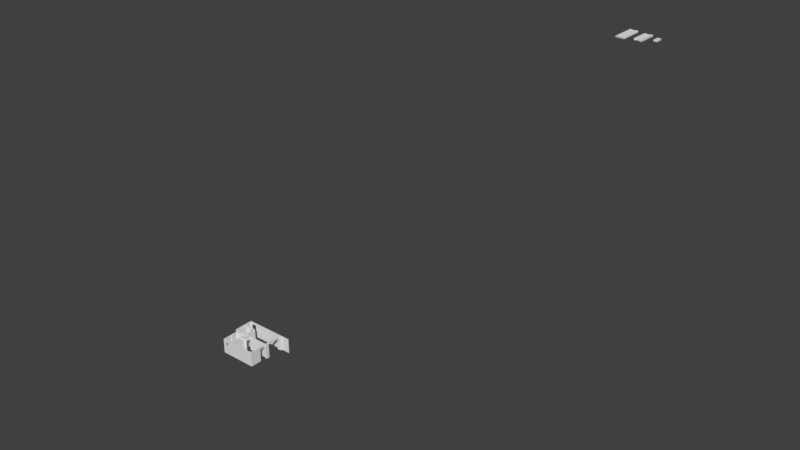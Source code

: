 # Source: mueble.blend  (saved by Blender 2.78.0; exported with 4.5.12 LTS)
import bpy
from mathutils import Matrix  # noqa: F401  (used for matrix-valued properties, if any)

bpy.ops.wm.read_factory_settings(use_empty=True)
scene = bpy.context.scene
scene.name = 'Scene'

# ---- collections
col_collection_1 = bpy.data.collections.new('Collection 1'); scene.collection.children.link(col_collection_1)

# ---- world
world_world = bpy.data.worlds.new('World'); scene.world = world_world
world_world.color = (0.05088, 0.05088, 0.05088)
world_world.use_sun_shadow = False
world_world.sun_shadow_jitter_overblur = 0.0
world_world.cycles.sampling_method = 'MANUAL'

# ---- meshes
me_sd_piso_gateras_002 = bpy.data.meshes.new('SD-PISO.GATERAS.002')
me_sd_piso_gateras_002.from_pydata([(-7.123, 2.247, -14.34), (-8.645, 2.247, -14.49), (-8.646, 2.247, -18.3), (-0.8464, 2.247, -18.3), (-0.8354, 2.223, -6.667), (-0.9963, 2.247, -8.164), (-1.44, 2.247, -9.606), (-5.66, 2.247, -13.76), (-2.161, 2.247, -10.93), (-3.13, 2.247, -12.1), (-4.312, 2.247, -13.05), (-16.45, -5.47, -18.3), (-18.7, -5.47, -18.3), (-18.7, 2.199, -18.45), (-16.44, 2.247, -18.43), (-18.89, -28.92, -7.869), (-19.28, -28.92, -9.311), (-19.28, -31.07, -9.311), (-18.89, -31.07, -7.869), (-30.41, -28.92, -11.8), (-30.41, -31.07, -11.8), (-29.38, -31.07, -12.76), (-29.38, -28.92, -12.76), (-33.35, 4.447, 2.209), (-33.35, 4.447, -11.56), (-33.35, 8.18, -11.56), (-33.35, 8.18, 2.209), (-39.14, 11.47, 2.209), (-46.62, 11.47, 2.209), (-46.62, 11.47, 27.47), (-39.14, 11.47, 27.47), (-45.62, 2.198, 2.209), (-39.16, 2.199, 2.209), (-39.16, 2.199, 27.47), (-45.62, 2.198, 27.47), (-16.29, 2.247, -8.164), (-16.45, 2.2, -6.654), (-10.17, 2.247, -14.34), (-15.85, 2.247, -9.606), (-15.13, 2.247, -10.93), (-11.63, 2.247, -13.76), (-12.98, 2.247, -13.05), (-14.16, 2.247, -12.1), (-10.17, 4.394, -14.34), (-8.645, 4.394, -14.49), (-8.646, 4.394, -18.43), (-16.45, 4.444, -18.45), (-16.45, 4.425, -10.56), (-16.45, 4.444, -6.662), (-16.29, 4.394, -8.164), (-15.85, 4.394, -9.606), (-11.63, 4.394, -13.76), (-15.13, 4.394, -10.93), (-14.16, 4.394, -12.1), (-12.98, 4.394, -13.05), (64.1, 59.02, 2.209), (64.1, 61.26, 2.209), (64.1, 61.26, 27.47), (64.1, 59.02, 27.47), (61.86, 56.39, -11.56), (61.86, 34.05, -11.56), (61.86, 34.05, 2.209), (61.86, 56.39, 2.209), (-46.62, 11.47, -11.56), (-46.62, 24.41, -11.56), (-46.62, 24.41, 2.209), (-45.62, -28.83, 27.47), (-45.62, -28.83, 2.209), (-4.312, 4.394, -13.05), (-5.66, 4.394, -13.76), (56.23, -54.22, 10.67), (-37.59, -54.22, 10.67), (-37.59, -54.22, 24.67), (56.23, -54.22, 24.67), (61.86, 2.185, -11.6), (61.86, -3.593, -11.6), (61.86, -3.593, -6.675), (61.86, 2.185, -6.675), (61.86, 61.26, 2.209), (61.86, 61.26, 27.47), (61.86, 4.437, -6.675), (61.86, 4.438, -11.56), (1.759, 4.409, -10.23), (-31.26, -28.92, -10.64), (-31.26, -31.07, -10.64), (56.23, -56.47, 24.67), (61.86, -56.47, 24.67), (61.86, -56.47, 25.68), (56.23, -56.47, 25.68), (64.1, -48.58, -11.58), (61.86, -48.58, -11.58), (61.86, -48.58, 10.67), (64.1, -48.58, 10.67), (-48.87, 8.18, 2.209), (-48.87, 4.447, 2.209), (-48.87, 4.447, 27.47), (-48.87, 8.18, 27.47), (64.1, 34.05, -11.56), (64.1, 56.39, -11.56), (64.1, 56.39, 2.209), (64.1, 34.05, 2.209), (-25.26, 61.26, 2.209), (-40.25, 61.26, 2.209), (-40.25, 61.26, 27.47), (-25.26, 61.26, 27.47), (-53.79, -56.47, -11.57), (-53.76, -56.47, 2.209), (-57.12, -56.47, 2.209), (-57.12, -56.47, -11.56), (-5.175, 61.26, -11.56), (-16.45, 61.26, -11.56), (-16.45, 61.26, 2.209), (-5.175, 61.26, 2.209), (61.86, 7.114, -11.56), (64.1, 7.114, -11.56), (64.1, 25.55, -11.56), (61.86, 25.55, -11.56), (-16.45, 19.84, -10.56), (-5.083, 19.84, -10.41), (-5.083, 19.84, 2.209), (-16.45, 19.84, 2.209), (-48.87, -28.83, 2.209), (-57.12, -28.92, 2.209), (-57.12, -28.92, 27.47), (-48.87, -28.83, 27.47), (-0.8354, 4.41, -6.667), (-0.9963, 4.394, -8.164), (-0.8176, 4.437, 27.47), (-18.7, 4.446, -18.45), (-33.35, 4.447, -18.45), (-18.75, 4.425, -10.56), (-48.87, 59.02, 2.209), (-48.87, 59.02, -11.56), (-48.87, 34.34, -11.56), (-48.87, 34.34, 2.209), (64.1, 7.114, -6.675), (61.86, 7.114, -6.675), (61.86, 7.114, 27.47), (64.1, 7.114, 27.47), (-57.12, 2.198, 2.209), (-57.12, 2.198, 27.47), (-48.87, 2.198, -11.56), (-48.87, 2.198, -18.45), (-48.87, -28.83, -18.3), (-57.12, -31.16, -18.45), (-57.12, -31.16, -11.56), (-57.12, -54.26, -11.56), (-57.12, -54.26, -18.45), (-57.12, -31.16, 27.47), (-48.86, -31.16, 27.47), (-44.07, 34.34, 2.209), (-44.07, 34.34, -11.56), (-46.62, 34.34, -11.56), (-46.62, 34.34, 2.209), (-18.7, 2.199, 2.209), (-18.7, -5.47, 2.209), (-18.7, -5.47, 27.47), (-18.7, 2.199, 27.47), (1.759, 22.22, 27.47), (1.759, 22.22, 2.209), (-0.7899, 22.22, 2.209), (-0.7899, 22.22, 27.47), (56.23, -48.58, 25.68), (56.23, -54.22, 25.68), (56.23, -54.22, 27.47), (56.23, -48.58, 27.47), (-59.37, -56.47, 2.209), (-57.12, -56.47, 27.47), (-59.37, -56.47, 27.47), (56.23, -56.47, 10.67), (62.98, -56.47, 10.67), (68.75, -3.593, -11.6), (68.75, 2.185, -11.6), (68.75, 2.185, -6.675), (68.75, -3.593, -6.675), (94.57, -54.22, 27.47), (94.57, -56.47, 27.47), (95.58, -56.47, 27.47), (95.58, -54.22, 27.47), (68.75, 7.114, 27.47), (68.75, 7.114, -6.675), (-53.79, -54.25, -18.45), (-53.76, -54.26, -11.56), (-16.45, 22.22, -18.45), (-16.45, 59.02, -18.45), (-16.45, 59.02, -11.56), (-16.45, 22.22, -11.56), (64.1, -3.593, -11.6), (64.1, -3.593, -6.675), (68.41, -54.22, -18.45), (68.41, -48.57, -18.45), (68.41, -48.57, -11.58), (68.41, -54.22, -11.58), (68.75, -3.593, -18.3), (68.75, 2.185, -18.45), (-53.76, -54.26, 27.47), (-53.76, -54.26, 2.209), (-57.12, -54.26, 2.209), (-57.12, -54.26, 27.47), (-44.07, 24.41, -18.3), (-44.07, 24.41, -11.56), (-46.62, 24.41, -18.45), (-48.87, 2.198, 27.47), (-25.26, 59.02, -11.56), (-40.25, 59.02, -11.56), (-46.62, 59.02, -18.45), (-18.7, 59.02, -18.45), (64.1, -56.47, 25.68), (64.1, -56.47, 27.47), (61.86, -56.47, 27.47), (-48.87, 4.447, -18.45), (-57.12, 4.448, -18.45), (-57.12, 4.448, -11.56), (-48.87, 4.447, -11.56), (64.1, 61.26, -18.45), (61.86, 61.26, -18.45), (61.86, 61.26, -11.56), (64.1, 61.26, -11.56), (-53.76, -56.47, 27.47), (-57.12, 4.448, 2.209), (-57.12, 4.448, 27.47), (-33.35, 8.18, -18.45), (-45.63, -31.16, 2.209), (-32.38, -31.16, 2.209), (-32.38, -31.16, 27.47), (-45.63, -31.16, 27.47), (-18.7, -28.92, 2.209), (-18.7, -28.92, 27.47), (1.759, 22.22, -10.23), (-0.7899, 22.22, -10.23), (-48.87, 24.41, -11.56), (-48.87, 24.41, -18.45), (-48.87, 11.47, -18.45), (-48.87, 11.47, -11.56), (-25.26, 59.02, 2.209), (-25.26, 61.26, -11.56), (-48.87, 24.41, 2.209), (-48.87, 11.47, 2.209), (-48.87, 11.47, 27.47), (-48.87, 24.41, 27.47), (-46.62, 59.02, -11.56), (-44.07, 34.34, 27.47), (-46.62, 34.34, 27.47), (-46.62, 24.41, 27.47), (-44.07, 24.41, 27.47), (56.23, -48.58, 10.67), (56.23, -48.58, 24.67), (61.86, -48.58, 24.67), (56.05, 61.26, -11.56), (56.05, 61.26, 2.209), (-40.25, 61.26, -11.56), (-46.62, 61.26, -11.56), (-46.62, 61.26, 2.209), (64.1, -48.58, 25.68), (61.86, -48.58, 25.68), (61.86, -48.58, 27.47), (64.1, -48.58, 27.47), (-59.37, 4.448, -18.45), (-59.37, 4.448, -11.56), (-46.62, 59.02, 2.209), (-40.25, 59.02, 2.209), (-44.07, 24.41, 2.209), (-48.87, 8.18, -18.45), (-48.87, 8.18, -11.56), (61.86, 4.437, -18.45), (1.759, 4.396, -18.43), (-0.8464, 4.394, -18.43), (56.05, 56.39, -11.56), (56.05, 56.39, 2.209), (-59.37, 2.198, -18.45), (-59.37, 2.198, -11.56), (64.1, 25.55, -18.45), (64.1, 32.59, -18.45), (64.1, 32.59, -11.56), (-22.97, -28.92, -13.47), (-24.25, -28.92, -13.91), (-24.25, -31.07, -13.91), (-22.97, -31.07, -13.47), (1.759, 19.84, 2.209), (1.759, 19.84, 27.47), (-0.7899, 19.84, 27.47), (-0.7899, 19.84, 2.209), (64.1, -56.47, -18.3), (68.41, -56.47, -18.3), (68.41, -56.47, -11.58), (64.1, -56.47, -11.58), (-16.45, 2.2, 2.209), (-16.45, 4.444, 2.209), (-16.45, 4.444, 27.47), (-16.45, 2.2, 27.47), (61.86, 34.05, 27.47), (61.86, 56.39, 27.47), (68.75, -3.593, 27.47), (64.1, -3.593, 27.47), (-18.7, -31.16, 2.209), (-18.7, -31.16, -18.3), (-16.45, -31.16, -18.3), (-16.45, -31.16, 2.209), (68.75, 7.114, -18.45), (68.75, 7.114, -11.56), (68.75, 4.438, -11.56), (68.75, 4.437, -18.45), (61.86, -56.47, -18.3), (61.86, -56.47, -11.58), (-59.37, -28.92, -11.56), (-59.37, -31.16, -11.56), (-59.37, -31.16, 2.209), (-59.37, -28.92, 2.209), (64.1, 32.59, 2.209), (64.1, 25.55, 2.209), (61.86, 25.55, 2.209), (64.1, 34.05, -18.45), (64.1, 56.39, -18.45), (-5.175, 22.22, 2.209), (-16.45, 22.22, 2.209), (-16.45, 22.22, 27.47), (-5.175, 22.22, 27.47), (-46.62, 61.26, 27.47), (-59.37, -56.47, -11.56), (61.86, 32.59, 2.209), (61.86, 25.55, 27.47), (61.86, 32.59, 27.47), (-31.89, -28.92, -9.311), (-31.89, -31.07, -9.311), (-18.7, 4.446, -6.662), (-18.7, 4.446, 2.209), (-4.442, 22.22, 27.47), (-4.442, 19.84, 27.47), (68.41, -56.47, 25.68), (68.41, -56.47, 27.47), (-37.59, -56.47, 10.67), (-37.59, -56.47, 24.67), (-59.37, -54.26, 27.47), (-59.37, -31.16, 27.47), (-45.62, 2.198, -11.56), (-39.16, 2.199, -11.56), (-39.16, 2.199, -6.662), (-45.62, 2.198, -6.662), (64.1, -48.58, -18.45), (-46.62, 59.02, 27.47), (94.55, -56.47, 25.38), (95.56, -56.47, 25.37), (-5.083, 19.84, -18.3), (-4.442, 19.84, -18.3), (-4.442, 19.84, -10.41), (-33.48, 2.199, 2.209), (-33.48, 2.199, 27.47), (-4.448, 59.02, -11.56), (56.05, 59.02, -11.56), (56.05, 59.02, 2.209), (-4.448, 59.02, 2.209), (-33.35, 4.447, -6.662), (-37.59, -56.47, -11.58), (56.23, -56.47, -11.58), (-37.59, -54.22, -11.58), (-59.37, 2.198, 2.209), (-59.37, 4.448, 2.209), (64.1, 59.02, -18.45), (64.1, 59.02, -11.56), (56.05, 61.26, -18.45), (-4.448, 61.26, -18.45), (-4.448, 61.26, -11.56), (-48.87, 61.26, -18.45), (-48.87, 59.02, -18.45), (-48.87, 61.26, -11.56), (-4.442, 19.84, 2.209), (-5.083, 19.84, 27.47), (-16.45, 61.26, 27.47), (-5.175, 61.26, 27.47), (-59.37, -28.92, -18.45), (-5.175, 59.02, 2.209), (-16.45, 59.02, 2.209), (-5.175, 59.02, -11.56), (-39.14, 8.18, -18.45), (-39.14, 8.18, -11.56), (-46.62, 11.47, -18.45), (64.1, 7.114, -18.45), (-32.38, -28.92, 27.47), (61.86, 32.59, -18.45), (61.86, 25.55, -18.45), (61.86, 32.59, -11.56), (-18.76, -28.91, -10.84), (-18.75, -28.9, -6.371), (-39.14, 8.18, 27.47), (-18.7, 2.199, -11.56), (-46.62, 61.26, -18.45), (-19.91, -28.92, -10.64), (-20.76, -28.92, -11.8), (-20.76, -31.07, -11.8), (-19.91, -31.07, -10.64), (-48.87, 2.198, 2.209), (-18.7, 2.199, -6.662), (-18.7, -28.92, -18.58), (-48.87, 34.34, 27.47), (-37.59, -56.47, 25.68), (-37.59, -54.22, 25.68), (-59.37, -54.26, 2.209), (-48.87, 59.02, 27.47), (-33.48, 2.199, -11.56), (-33.48, 2.199, -6.662), (-59.37, 4.448, 27.47), (-5.175, 61.26, -18.45), (-59.37, -28.92, 27.47), (-59.37, 2.198, 27.47), (-16.45, 19.84, 27.47), (-32.28, -28.92, -7.869), (-32.28, -31.07, -7.869), (-39.16, 2.199, -18.3), (-33.48, 2.199, -18.3), (-57.12, -31.16, 2.209), (64.1, 25.55, 27.47), (-16.45, -5.47, 2.209), (-16.45, -5.47, 27.47), (-16.45, -31.16, 27.47), (-18.7, -31.16, 27.47), (-16.45, 59.02, 27.47), (-5.175, 59.02, 27.47), (-3.13, 4.394, -12.1), (-25.58, -28.92, -14.05), (-25.58, -31.07, -14.05), (68.75, 4.437, -6.675), (68.75, 4.437, 27.47), (68.75, 2.185, 27.47), (-40.25, 61.26, -18.45), (-4.442, 22.22, 2.209), (-4.448, 59.02, 27.47), (61.86, 7.114, -18.45), (64.1, 34.55, 27.47), (64.1, 33.12, 27.47), (-37.59, -54.22, -18.45), (-44.07, 34.34, -18.45), (-46.62, 34.34, -18.45), (61.86, 4.437, 27.47), (-33.35, 8.18, 27.47), (-33.35, 4.447, 27.47), (68.41, -48.57, 25.68), (68.41, -48.57, 27.47), (68.41, -54.22, 27.47), (68.41, -54.22, 25.68), (-18.7, 19.84, 2.209), (-18.7, 19.84, 27.47), (-39.14, 8.18, 2.209), (-57.12, 2.198, -6.662), (-0.7899, 22.22, -18.45), (-4.442, 22.22, -18.45), (-4.442, 22.22, -11.56), (56.05, 61.26, 27.47), (56.05, 59.02, 27.47), (-25.26, 59.02, 27.47), (-40.25, 59.02, 27.47), (61.86, 2.185, -18.45), (61.86, -3.593, -18.45), (-18.7, 4.446, 27.47), (-18.7, 61.26, -11.56), (-18.7, 61.26, 2.209), (-28.2, -31.07, -13.47), (-28.2, -28.92, -13.47), (56.23, -56.47, 27.47), (68.41, -48.57, 10.67), (64.1, -48.58, 24.67), (68.41, -48.57, 24.67), (-37.59, -54.22, 27.47), (-5.175, 22.22, -11.56), (-48.87, 61.26, 2.209), (-0.8176, 2.185, 27.47), (-18.7, 59.02, 2.209), (-18.7, 22.22, 2.209), (-18.7, 22.22, 27.47), (-18.7, 59.02, 27.47), (-16.45, -28.92, 2.209), (-16.45, -28.92, 27.47), (61.86, 2.185, 27.47), (-37.59, -56.47, 27.47), (-4.448, 59.02, -18.45), (56.05, 59.02, -18.45), (-59.37, -56.47, -18.3), (-59.37, -54.26, -18.45), (-57.12, -56.47, -18.3), (-59.37, -31.16, -18.45), (-59.37, -54.26, -11.56), (94.57, -54.22, -11.58), (68.41, -54.22, 10.67), (94.57, -54.22, 10.59), (56.05, 56.39, -18.3), (1.759, 22.22, -18.45), (1.759, 19.84, -10.23), (1.759, 19.84, -18.45), (94.57, -56.47, -18.3), (95.58, -56.47, -18.3), (95.58, -56.47, -11.58), (94.57, -56.47, -11.58), (68.41, -56.47, 10.67), (-5.175, 59.02, -18.45), (-5.175, 22.22, -18.3), (56.05, 56.39, 27.47), (-18.7, 61.26, -18.45), (-16.45, 61.26, -18.45), (61.86, -48.58, -18.45), (-25.58, -31.07, -18.3), (-18.7, -31.16, -6.366), (-21.79, -31.07, -12.76), (-16.45, -28.92, -18.58), (-39.14, 11.47, -18.45), (-39.14, 11.47, -11.56), (-32.41, -31.11, -6.359), (-32.39, -31.14, -13.99), (-26.92, -31.07, -13.91), (56.23, -48.58, -18.45), (56.23, -54.22, -18.45), (56.23, -54.22, -11.58), (56.23, -48.58, -11.58), (-21.79, -28.92, -12.76), (-7.123, 4.394, -14.34), (94.57, -54.22, 25.37), (-0.7899, 19.84, -18.45), (-48.87, 34.34, -18.45), (94.57, -54.22, -18.45), (-18.7, 59.02, -11.56), (-18.7, 22.22, -18.45), (-18.7, 22.22, -11.56), (61.86, -3.593, 27.47), (61.86, 56.39, -18.45), (61.86, 34.05, -18.45), (-48.86, -31.16, 2.209), (-0.7899, 19.84, -10.23), (-37.59, -56.47, -18.3), (56.23, -56.47, -18.3), (95.58, -54.22, -18.45), (-57.12, 2.198, -18.45), (-57.12, 2.198, -11.56), (-4.448, 61.27, 27.47), (95.58, -54.22, -11.58), (-0.7906, 4.409, -10.23), (-16.45, 19.84, -18.45), (1.759, 2.245, -18.3), (95.57, -54.22, 25.45), (95.58, -54.22, 10.59), (-45.62, 2.198, -18.45), (-45.62, -28.83, -18.3), (68.41, -56.47, 24.67), (64.1, -56.47, 24.67), (-4.448, 61.26, 2.209), (94.59, -56.47, 24.47), (-26.92, -28.92, -13.91), (-48.87, 61.26, 27.47), (94.57, -56.47, 10.59), (95.58, -56.47, 10.59), (-32.38, -31.16, -18.3), (-2.161, 4.392, -10.93), (-25.26, 61.26, -18.45), (-52.28, -31.15, 0.5297), (-52.27, -31.16, -12.04), (-18.75, 19.84, -10.56), (-1.44, 4.394, -9.606), (64.1, -3.593, -18.45), (-53.79, -56.47, -18.3), (64.1, 56.39, 27.47), (-32.41, -28.87, -6.367), (-32.38, -28.92, 1.647), (-18.7, 19.84, -18.45), (-57.12, -28.92, -18.45), (-57.12, -28.92, -11.56), (-18.7, 61.26, 27.47), (-52.27, -28.92, -18.45), (-48.87, 2.198, -6.662), (100.8, 4.595, 27.47)], [(427, 565), (178, 565)], [(0, 1, 2), (3, 4, 5), (3, 5, 6), (0, 2, 3), (7, 0, 3), (3, 6, 8), (3, 8, 9), (10, 7, 3), (3, 9, 10), (11, 12, 13), (13, 14, 11), (15, 16, 17), (17, 18, 15), (19, 20, 21), (21, 22, 19), (23, 24, 25), (25, 26, 23), (27, 28, 29), (29, 30, 27), (31, 32, 33), (33, 34, 31), (35, 36, 14), (14, 2, 1), (14, 1, 37), (38, 35, 14), (39, 38, 14), (14, 37, 40), (14, 40, 41), (42, 39, 14), (41, 42, 14), (43, 44, 45), (46, 47, 48), (48, 49, 46), (46, 49, 50), (43, 45, 46), (51, 43, 46), (46, 50, 52), (46, 52, 53), (54, 51, 46), (46, 53, 54), (55, 56, 57), (57, 58, 55), (59, 60, 61), (61, 62, 59), (63, 64, 65), (65, 28, 63), (66, 67, 31), (31, 34, 66), (68, 69, 7), (7, 10, 68), (54, 41, 40), (40, 51, 54), (70, 71, 72), (72, 73, 70), (74, 75, 76), (76, 77, 74), (56, 78, 79), (79, 57, 56), (80, 81, 82), (83, 84, 20), (20, 19, 83), (85, 86, 87), (87, 88, 85), (89, 90, 91), (91, 92, 89), (93, 94, 95), (95, 96, 93), (97, 98, 99), (99, 100, 97), (101, 102, 103), (103, 104, 101), (105, 106, 107), (107, 108, 105), (109, 110, 111), (111, 112, 109), (113, 114, 115), (115, 116, 113), (117, 118, 119), (119, 120, 117), (121, 122, 123), (123, 124, 121), (125, 126, 5), (5, 4, 125), (82, 125, 127), (128, 129, 24), (24, 130, 128), (131, 132, 133), (133, 134, 131), (135, 136, 137), (137, 138, 135), (122, 139, 140), (140, 123, 122), (121, 141, 142), (142, 143, 121), (144, 145, 146), (146, 147, 144), (148, 149, 124), (124, 123, 148), (150, 151, 152), (152, 153, 150), (154, 155, 156), (156, 157, 154), (158, 159, 160), (160, 161, 158), (162, 163, 164), (164, 165, 162), (166, 107, 167), (167, 168, 166), (169, 170, 86), (86, 85, 169), (171, 172, 173), (173, 174, 171), (175, 176, 177), (177, 178, 175), (179, 180, 135), (135, 138, 179), (48, 36, 35), (35, 49, 48), (181, 147, 146), (146, 182, 181), (183, 184, 185), (185, 186, 183), (75, 187, 188), (188, 76, 75), (189, 190, 191), (191, 192, 189), (193, 194, 172), (172, 171, 193), (195, 196, 197), (197, 198, 195), (199, 200, 64), (64, 201, 199), (34, 202, 124), (124, 66, 34), (203, 204, 205), (205, 206, 203), (87, 207, 208), (208, 209, 87), (210, 211, 212), (212, 213, 210), (214, 215, 216), (216, 217, 214), (106, 218, 167), (167, 107, 106), (94, 219, 220), (220, 95, 94), (129, 221, 25), (25, 24, 129), (222, 223, 224), (224, 225, 222), (155, 226, 227), (227, 156, 155), (159, 228, 229), (229, 160, 159), (230, 231, 232), (232, 233, 230), (234, 101, 235), (235, 203, 234), (236, 237, 238), (238, 239, 236), (240, 205, 204), (241, 242, 243), (243, 244, 241), (91, 245, 246), (246, 247, 91), (246, 73, 163), (163, 162, 246), (216, 248, 249), (249, 78, 216), (250, 251, 252), (252, 102, 250), (253, 254, 255), (255, 256, 253), (211, 257, 258), (258, 212, 211), (259, 240, 204), (204, 260, 259), (244, 261, 150), (150, 241, 244), (232, 262, 263), (263, 233, 232), (264, 265, 82), (82, 81, 264), (45, 266, 3), (3, 2, 45), (237, 93, 96), (96, 238, 237), (13, 128, 46), (46, 14, 13), (267, 59, 62), (62, 268, 267), (51, 40, 37), (37, 43, 51), (257, 269, 270), (270, 258, 257), (271, 272, 273), (273, 115, 271), (245, 70, 73), (73, 246, 245), (274, 275, 276), (276, 277, 274), (233, 263, 93), (93, 237, 233), (278, 279, 280), (280, 281, 278), (282, 283, 284), (284, 285, 282), (286, 287, 288), (288, 289, 286), (62, 61, 290), (290, 291, 62), (174, 292, 293), (293, 188, 174), (294, 295, 296), (296, 297, 294), (298, 299, 300), (300, 301, 298), (302, 282, 285), (285, 303, 302), (304, 305, 306), (306, 307, 304), (273, 97, 100), (100, 308, 273), (116, 115, 309), (309, 310, 116), (311, 312, 98), (98, 97, 311), (313, 314, 315), (315, 316, 313), (217, 216, 78), (78, 56, 217), (102, 252, 317), (317, 103, 102), (318, 108, 107), (107, 166, 318), (319, 310, 320), (320, 321, 319), (322, 323, 84), (84, 83, 322), (48, 324, 325), (325, 287, 48), (161, 326, 327), (327, 280, 161), (207, 328, 329), (329, 208, 207), (49, 35, 38), (38, 50, 49), (330, 169, 85), (85, 331, 330), (213, 212, 219), (219, 94, 213), (332, 198, 148), (148, 333, 332), (334, 335, 336), (336, 337, 334), (190, 338, 89), (89, 191, 190), (153, 259, 339), (339, 242, 153), (340, 341, 177), (177, 176, 340), (342, 343, 344), (344, 118, 342), (238, 29, 243), (243, 239, 238), (345, 154, 157), (157, 346, 345), (347, 348, 349), (349, 350, 347), (324, 351, 23), (23, 325, 324), (352, 353, 169), (169, 330, 352), (105, 352, 354), (354, 182, 105), (258, 270, 355), (355, 356, 258), (312, 357, 358), (358, 98, 312), (359, 360, 361), (361, 248, 359), (362, 363, 132), (132, 364, 362), (119, 365, 327), (327, 366, 119), (278, 159, 158), (158, 279, 278), (112, 111, 367), (367, 368, 112), (269, 369, 304), (304, 270, 269), (370, 371, 185), (185, 372, 370), (221, 373, 374), (374, 25, 221), (201, 375, 232), (232, 231, 201), (263, 213, 94), (94, 93, 263), (299, 298, 376), (376, 114, 299), (353, 303, 170), (170, 169, 353), (225, 224, 377), (377, 66, 225), (357, 214, 217), (217, 358, 357), (378, 379, 116), (116, 380, 378), (12, 381, 382), (33, 383, 29), (29, 34, 33), (12, 384, 13), (385, 362, 364), (364, 251, 385), (386, 387, 388), (388, 389, 386), (121, 124, 202), (202, 390, 121), (155, 391, 384), (384, 12, 155), (12, 392, 381), (242, 393, 239), (239, 243, 242), (262, 210, 213), (213, 263, 262), (72, 331, 394), (394, 395, 72), (241, 150, 153), (153, 242, 241), (332, 333, 306), (306, 396, 332), (339, 397, 393), (393, 242, 339), (335, 398, 399), (399, 336, 335), (219, 356, 400), (400, 220, 219), (360, 401, 109), (109, 361, 360), (355, 307, 402), (402, 403, 355), (404, 120, 119), (119, 366, 404), (405, 406, 323), (323, 322, 405), (407, 408, 398), (398, 335, 407), (198, 197, 409), (409, 148, 198), (310, 309, 410), (410, 320, 310), (261, 244, 243), (243, 65, 261), (354, 352, 330), (330, 71, 354), (411, 286, 289), (289, 412, 411), (294, 297, 413), (413, 414, 294), (415, 416, 368), (368, 367, 415), (417, 68, 10), (10, 9, 417), (331, 85, 88), (88, 394, 331), (275, 418, 419), (419, 276, 275), (173, 420, 421), (421, 422, 173), (423, 385, 251), (251, 250, 423), (326, 424, 350), (350, 425, 326), (43, 37, 1), (1, 44, 43), (116, 379, 426), (426, 113, 116), (427, 290, 321), (321, 428, 427), (152, 240, 259), (259, 153, 152), (429, 181, 182), (182, 354, 429), (151, 430, 431), (431, 152, 151), (80, 82, 127), (127, 432, 80), (23, 26, 433), (433, 434, 23), (435, 436, 437), (437, 438, 435), (168, 332, 396), (396, 166, 168), (439, 120, 404), (404, 440, 439), (26, 441, 383), (383, 433, 26), (442, 139, 122), (229, 443, 444), (444, 445, 229), (446, 447, 291), (291, 79, 446), (236, 230, 233), (233, 237, 236), (448, 104, 103), (103, 449, 448), (450, 451, 75), (75, 74, 450), (151, 200, 199), (199, 430, 151), (325, 23, 434), (434, 452, 325), (139, 390, 202), (202, 140, 139), (453, 235, 101), (101, 454, 453), (22, 21, 455), (455, 456, 22), (23, 351, 24), (61, 319, 321), (321, 290, 61), (88, 87, 209), (209, 457, 88), (272, 311, 97), (97, 273, 272), (458, 92, 459), (459, 460, 458), (32, 345, 346), (346, 33, 32), (163, 395, 461), (461, 164, 163), (204, 203, 235), (235, 250, 204), (462, 186, 314), (314, 313, 462), (212, 258, 356), (356, 219, 212), (364, 132, 131), (131, 463, 364), (155, 154, 391), (286, 411, 36), (125, 4, 464), (464, 127, 125), (316, 416, 370), (370, 313, 316), (465, 466, 467), (467, 468, 465), (469, 411, 412), (412, 470, 469), (110, 453, 454), (454, 111, 110), (52, 39, 42), (42, 53, 52), (130, 24, 351), (351, 324, 130), (114, 113, 136), (136, 135, 114), (432, 127, 464), (464, 471, 432), (164, 461, 472), (472, 457, 164), (473, 474, 348), (348, 347, 473), (475, 476, 147), (147, 477, 475), (305, 478, 476), (476, 479, 305), (480, 192, 481), (481, 482, 480), (474, 483, 267), (267, 348, 474), (484, 228, 485), (485, 486, 484), (196, 182, 146), (146, 197, 196), (25, 374, 441), (441, 26, 25), (487, 488, 489), (489, 490, 487), (247, 246, 162), (162, 254, 247), (285, 284, 491), (491, 170, 285), (180, 179, 421), (421, 420, 180), (372, 492, 493), (493, 462, 372), (134, 133, 230), (230, 236, 134), (170, 303, 285), (268, 62, 291), (291, 494, 268), (218, 106, 196), (196, 195, 218), (305, 479, 396), (396, 306, 305), (206, 495, 496), (496, 184, 206), (451, 497, 90), (90, 75, 451), (276, 419, 498), (295, 499, 18), (295, 18, 17), (276, 498, 295), (277, 276, 295), (295, 17, 389), (295, 389, 388), (500, 277, 295), (295, 388, 500), (296, 501, 469), (469, 297, 296), (395, 394, 472), (472, 461, 395), (373, 502, 503), (503, 374, 373), (374, 503, 27), (27, 441, 374), (270, 304, 307), (307, 355, 270), (53, 42, 41), (41, 54, 53), (191, 89, 92), (92, 458, 191), (365, 281, 280), (280, 327, 365), (406, 504, 505), (505, 419, 506), (505, 506, 455), (323, 406, 505), (84, 323, 505), (505, 455, 21), (20, 84, 505), (21, 20, 505), (479, 476, 475), (475, 318, 479), (16, 386, 389), (389, 17, 16), (98, 358, 55), (55, 99, 98), (507, 508, 509), (509, 510, 507), (511, 274, 277), (277, 500, 511), (503, 63, 28), (28, 27, 503), (0, 7, 69), (69, 512, 0), (259, 260, 449), (449, 339, 259), (481, 458, 460), (460, 438, 481), (115, 273, 308), (308, 309, 115), (294, 499, 295), (438, 437, 175), (175, 513, 438), (186, 185, 371), (371, 314, 186), (266, 514, 486), (486, 265, 266), (370, 372, 462), (462, 313, 370), (502, 375, 63), (63, 503, 502), (515, 363, 205), (205, 431, 515), (516, 189, 192), (192, 480, 516), (492, 184, 496), (496, 401, 492), (517, 206, 518), (518, 519, 517), (409, 197, 146), (146, 145, 409), (77, 76, 520), (520, 471, 77), (134, 236, 239), (239, 393, 134), (358, 217, 56), (56, 55, 358), (380, 116, 310), (310, 319, 380), (510, 509, 70), (70, 245, 510), (399, 391, 154), (154, 345, 399), (508, 429, 354), (354, 509, 508), (521, 522, 60), (60, 59, 521), (260, 204, 250), (250, 102, 260), (133, 515, 231), (231, 230, 133), (523, 222, 225), (225, 149, 523), (132, 363, 515), (515, 133, 132), (131, 134, 393), (393, 397, 131), (482, 481, 438), (438, 513, 482), (485, 278, 281), (281, 524, 485), (525, 526, 353), (353, 352, 525), (157, 452, 434), (434, 346, 157), (516, 527, 488), (488, 487, 516), (412, 156, 227), (227, 470, 412), (401, 496, 110), (110, 109, 401), (528, 142, 141), (141, 529, 528), (485, 228, 159), (159, 278, 485), (299, 180, 420), (420, 300, 299), (447, 446, 530), (530, 425, 447), (527, 516, 480), (480, 531, 527), (266, 532, 524), (524, 514, 266), (479, 318, 166), (166, 396, 479), (533, 342, 118), (118, 117, 533), (196, 106, 105), (105, 182, 196), (369, 478, 305), (305, 304, 369), (137, 136, 80), (80, 432, 137), (194, 301, 300), (300, 172, 194), (174, 173, 422), (422, 292, 174), (113, 426, 264), (264, 81, 113), (326, 425, 416), (416, 316, 326), (4, 3, 534), (534, 450, 74), (321, 320, 410), (410, 428, 321), (36, 411, 11), (11, 14, 36), (535, 536, 482), (482, 513, 535), (441, 27, 30), (30, 383, 441), (336, 399, 345), (345, 32, 336), (143, 142, 537), (537, 538, 143), (226, 294, 414), (414, 227, 226), (486, 514, 443), (443, 484, 486), (170, 491, 539), (539, 540, 170), (178, 177, 341), (341, 535, 178), (118, 344, 365), (365, 119, 118), (540, 86, 170), (161, 280, 279), (279, 158, 161), (492, 473, 444), (444, 493, 492), (448, 449, 260), (260, 234, 448), (184, 492, 372), (372, 185, 184), (473, 347, 445), (445, 444, 473), (526, 302, 303), (303, 353, 526), (248, 361, 541), (541, 249, 248), (71, 330, 331), (331, 72, 71), (86, 540, 207), (207, 87, 86), (349, 268, 494), (494, 447, 349), (475, 477, 108), (108, 318, 475), (496, 495, 453), (453, 110, 496), (542, 341, 340), (493, 183, 186), (186, 462, 493), (171, 174, 188), (188, 187, 171), (497, 507, 510), (510, 90, 497), (76, 188, 293), (293, 520, 76), (254, 162, 165), (165, 255, 254), (92, 91, 247), (247, 459, 92), (543, 506, 419), (419, 418, 543), (215, 359, 248), (248, 216, 215), (90, 89, 187), (187, 75, 90), (90, 510, 245), (245, 91, 90), (463, 131, 397), (397, 544, 463), (404, 315, 440), (11, 411, 469), (469, 501, 11), (545, 546, 341), (341, 542, 545), (46, 45, 2), (2, 14, 46), (36, 48, 287), (287, 286, 36), (531, 480, 482), (482, 536, 531), (283, 487, 490), (490, 284, 283), (337, 336, 32), (32, 31, 337), (547, 498, 419), (419, 505, 547), (449, 103, 317), (317, 339, 449), (509, 354, 71), (71, 70, 509), (387, 511, 500), (500, 388, 387), (416, 425, 530), (530, 368, 416), (417, 9, 8), (8, 548, 417), (78, 249, 446), (446, 79, 78), (175, 437, 329), (329, 176, 175), (370, 416, 468), (468, 371, 370), (495, 549, 235), (235, 453, 495), (550, 551, 504), (504, 223, 550), (552, 117, 120), (120, 439, 552), (160, 229, 445), (445, 424, 160), (126, 553, 6), (6, 5, 126), (152, 431, 205), (205, 240, 152), (471, 520, 292), (292, 422, 471), (60, 380, 319), (319, 61, 60), (540, 539, 328), (328, 207, 540), (200, 261, 65), (65, 64, 200), (4, 77, 471), (471, 464, 4), (193, 171, 187), (187, 554, 193), (410, 309, 308), (308, 428, 410), (222, 523, 409), (409, 550, 222), (477, 555, 105), (105, 108, 477), (491, 545, 542), (542, 539, 491), (287, 325, 452), (452, 288, 287), (556, 427, 100), (100, 99, 556), (284, 490, 545), (545, 491, 284), (1, 0, 512), (512, 44, 1), (265, 534, 3), (3, 266, 265), (255, 165, 164), (164, 457, 209), (208, 329, 437), (164, 209, 208), (256, 255, 164), (437, 436, 256), (164, 208, 437), (164, 437, 256), (148, 123, 402), (402, 333, 148), (168, 167, 218), (218, 195, 198), (218, 198, 168), (332, 168, 198), (466, 439, 440), (440, 467, 466), (149, 225, 66), (66, 124, 149), (470, 227, 414), (414, 413, 470), (261, 200, 151), (151, 150, 261), (361, 109, 112), (112, 541, 361), (489, 531, 536), (536, 546, 489), (401, 360, 473), (473, 492, 401), (271, 115, 114), (114, 376, 271), (12, 11, 501), (501, 392, 12), (555, 525, 352), (352, 105, 555), (485, 82, 265), (265, 486, 485), (264, 450, 534), (534, 265, 264), (434, 433, 383), (538, 67, 557), (557, 405, 538), (383, 30, 29), (346, 434, 383), (383, 33, 346), (238, 96, 95), (95, 202, 34), (34, 29, 238), (95, 34, 238), (348, 267, 268), (268, 349, 348), (99, 55, 58), (58, 556, 99), (549, 423, 250), (250, 235, 549), (456, 455, 506), (506, 543, 456), (363, 362, 385), (385, 205, 363), (474, 473, 360), (360, 359, 474), (347, 350, 424), (424, 445, 347), (184, 183, 518), (518, 206, 184), (447, 494, 291), (145, 551, 550), (550, 409, 145), (57, 79, 291), (291, 556, 58), (291, 58, 57), (534, 74, 77), (77, 4, 534), (223, 558, 377), (377, 224, 223), (520, 293, 292), (422, 421, 179), (82, 485, 524), (524, 532, 82), (422, 179, 138), (138, 137, 432), (432, 471, 422), (422, 138, 432), (517, 519, 466), (466, 465, 517), (28, 65, 243), (243, 29, 28), (483, 521, 59), (59, 267, 483), (234, 203, 517), (517, 465, 234), (161, 160, 424), (424, 326, 161), (223, 222, 550), (518, 559, 552), (552, 519, 518), (551, 505, 504), (46, 533, 117), (117, 47, 46), (382, 15, 18), (18, 499, 382), (505, 551, 145), (356, 355, 403), (403, 400, 356), (226, 155, 12), (12, 382, 226), (66, 377, 558), (558, 67, 66), (560, 528, 529), (529, 561, 560), (460, 459, 253), (253, 435, 460), (297, 469, 470), (470, 413, 297), (375, 201, 64), (64, 63, 375), (402, 123, 140), (140, 403, 402), (338, 190, 189), (189, 508, 507), (497, 338, 189), (189, 507, 497), (194, 193, 554), (554, 376, 298), (298, 301, 194), (554, 298, 194), (378, 522, 521), (521, 312, 311), (521, 311, 272), (379, 378, 521), (264, 426, 379), (497, 451, 450), (497, 450, 264), (554, 338, 497), (376, 554, 497), (497, 264, 379), (379, 521, 272), (271, 376, 497), (379, 272, 271), (271, 497, 379), (539, 542, 340), (340, 328, 539), (203, 206, 517), (234, 465, 468), (468, 448, 234), (73, 72, 395), (395, 163, 73), (488, 527, 531), (531, 489, 488), (514, 343, 342), (533, 559, 518), (514, 342, 533), (444, 443, 514), (518, 183, 493), (493, 444, 514), (514, 533, 518), (518, 493, 514), (136, 113, 81), (81, 80, 136), (538, 334, 31), (31, 67, 538), (549, 495, 206), (206, 205, 385), (423, 549, 206), (206, 385, 423), (357, 312, 521), (521, 483, 474), (474, 359, 215), (215, 214, 357), (357, 521, 474), (474, 215, 357), (180, 299, 114), (114, 135, 180), (350, 349, 447), (447, 425, 350), (223, 504, 557), (557, 558, 223), (515, 431, 430), (430, 199, 201), (192, 191, 458), (458, 481, 192), (129, 210, 262), (262, 232, 375), (375, 502, 373), (373, 221, 129), (129, 262, 375), (375, 373, 129), (546, 536, 535), (535, 341, 546), (409, 523, 149), (149, 148, 409), (499, 294, 226), (226, 382, 499), (251, 364, 463), (463, 252, 251), (476, 478, 369), (560, 144, 147), (257, 211, 528), (528, 560, 147), (147, 476, 369), (369, 269, 257), (257, 528, 147), (369, 257, 147), (408, 407, 537), (537, 142, 528), (528, 211, 210), (210, 129, 128), (128, 13, 408), (537, 528, 210), (128, 408, 537), (537, 210, 128), (302, 526, 525), (555, 477, 147), (302, 525, 555), (487, 283, 282), (302, 555, 147), (487, 282, 302), (317, 544, 397), (397, 339, 317), (508, 189, 516), (487, 302, 147), (147, 181, 429), (508, 516, 487), (147, 429, 508), (147, 508, 487), (415, 367, 562), (562, 468, 415), (435, 253, 256), (256, 436, 435), (252, 463, 544), (544, 317, 252), (307, 306, 333), (333, 402, 307), (249, 541, 530), (530, 446, 249), (467, 440, 468), (454, 101, 104), (104, 562, 454), (228, 484, 443), (443, 229, 228), (398, 384, 391), (391, 399, 398), (415, 468, 440), (440, 315, 415), (557, 504, 406), (406, 405, 557), (490, 489, 546), (546, 545, 490), (187, 89, 338), (338, 554, 187), (15, 382, 381), (538, 405, 322), (15, 381, 392), (16, 15, 392), (538, 322, 83), (538, 83, 19), (386, 16, 392), (387, 386, 392), (538, 19, 22), (538, 22, 456), (511, 387, 392), (274, 511, 392), (392, 538, 456), (392, 456, 543), (275, 274, 392), (392, 543, 418), (418, 275, 392), (537, 407, 335), (335, 334, 537), (289, 288, 452), (452, 157, 289), (553, 548, 8), (8, 6, 553), (220, 140, 202), (202, 95, 220), (408, 13, 384), (384, 398, 408), (532, 553, 126), (126, 125, 82), (126, 82, 532), (548, 553, 532), (532, 266, 45), (45, 44, 512), (45, 512, 69), (417, 548, 532), (45, 69, 68), (68, 417, 532), (68, 532, 45), (552, 130, 47), (47, 117, 552), (130, 324, 48), (552, 559, 128), (128, 130, 552), (334, 337, 31), (556, 291, 290), (290, 427, 556), (538, 537, 334), (524, 281, 365), (365, 344, 524), (143, 563, 122), (122, 121, 143), (529, 442, 122), (122, 561, 529), (67, 558, 557), (519, 552, 439), (439, 466, 519), (121, 390, 564), (564, 141, 121), (515, 430, 201), (201, 231, 515), (560, 561, 122), (122, 563, 560), (498, 547, 144), (144, 560, 563), (563, 143, 538), (392, 501, 296), (563, 538, 392), (498, 144, 563), (296, 295, 498), (563, 392, 296), (498, 563, 296), (308, 100, 427), (427, 428, 308), (315, 404, 366), (366, 316, 315), (529, 141, 564), (564, 442, 529), (394, 88, 457), (457, 472, 394), (541, 112, 368), (368, 530, 541), (459, 247, 254), (254, 253, 459), (156, 412, 289), (289, 157, 156), (140, 220, 400), (400, 403, 140), (50, 38, 39), (39, 52, 50), (415, 315, 314), (314, 371, 468), (415, 314, 468), (416, 415, 468), (535, 513, 175), (175, 178, 535), (442, 564, 390), (390, 139, 442), (468, 562, 104), (104, 448, 468), (111, 454, 562), (562, 367, 111), (522, 378, 380), (380, 60, 522), (460, 435, 438), (505, 145, 144), (144, 547, 505), (316, 366, 327), (327, 326, 316), (172, 300, 420), (420, 173, 172), (328, 340, 176), (176, 329, 328), (514, 524, 344), (344, 343, 514), (260, 102, 101), (101, 234, 260), (48, 47, 130), (533, 46, 128), (128, 559, 533)])
me_sd_piso_gateras_002.use_remesh_preserve_volume = False
me_sd_piso_gateras_002.use_remesh_preserve_attributes = False
me_sd_piso_gateras_002.use_mirror_vertex_groups = False
me_sd_piso_gateras_002.update()
me_sd_piso_gateras_001 = bpy.data.meshes.new('SD-PISO.GATERAS.001')
me_sd_piso_gateras_001.from_pydata([(-2.67e-05, 15.43, 6.294e-05), (3.368, 6.104e-05, 5.381e-05), (3.368, 6.104e-05, -8.216), (-2.67e-05, 6.104e-05, -8.216), (-2.67e-05, 15.44, -8.203), (3.425, 15.44, -8.202), (-2.67e-05, 6.104e-05, 5.341e-05), (3.369, 15.43, 6.334e-05)], [], [(5, 2, 3, 4), (5, 7, 1, 2), (6, 0, 4, 3), (0, 6, 1, 7), (1, 6, 3, 2), (5, 4, 0, 7)])
me_sd_piso_gateras_001.use_remesh_preserve_volume = False
me_sd_piso_gateras_001.use_remesh_preserve_attributes = False
me_sd_piso_gateras_001.use_mirror_vertex_groups = False
me_sd_piso_gateras_001.update()
me_sd_vallas_001 = bpy.data.meshes.new('SD-VALLAS.001')
me_sd_vallas_001.from_pydata([(-1.691, 55.28, 3.716), (-1.655, 53.27, 3.55), (-3.423, 53.27, 3.55), (-3.461, 55.28, 3.702), (-3.461, 55.19, 0.01487), (-3.423, 53.27, 0.119), (11.19, 55.19, 0.0209), (11.19, 55.28, 3.708), (11.21, 53.27, 3.55), (11.21, 53.27, 0.119), (-0.02948, 55.19, 0.02647), (-0.7054, 55.19, 0.01487), (-0.7368, 53.27, 0.119), (2.67e-05, 53.27, 0.119), (-0.02391, 55.28, 3.714), (2.67e-05, 53.27, 3.55), (13.18, 55.19, 0.03301), (13.27, 53.27, 0.119), (-0.7054, 55.28, 3.702), (-0.7368, 53.27, 3.55), (-1.698, 55.19, 0.02925), (-1.655, 53.27, 0.119), (13.19, 55.28, 3.72), (13.27, 53.27, 3.55), (-3.423, 51.02, 3.548), (-1.655, 51.02, 3.548), (-1.655, 48.62, 3.539), (-3.423, 48.62, 3.539), (11.21, 51.02, 0.1173), (2.67e-05, 51.02, 0.1173), (13.27, 51.02, 0.1173), (13.27, 51.02, 3.548), (11.21, 51.02, 3.548), (-3.423, 51.02, 0.1173), (-3.423, 48.63, 0.1084), (2.67e-05, 51.02, 3.548), (11.21, 48.62, 3.539), (11.21, 48.63, 0.1084), (-0.7368, 51.02, 0.1173), (-0.7368, 51.02, 3.548), (-1.655, 51.02, 0.1173), (-0.7368, 48.63, 0.1084), (2.67e-05, 48.63, 0.1084), (2.67e-05, 48.62, 3.539), (13.27, 48.63, 0.1084), (-0.7368, 48.62, 3.539), (-1.655, 48.63, 0.1084), (13.27, 48.62, 3.539), (-3.423, 46.38, 3.537), (-1.655, 46.38, 3.537), (-1.655, 43.99, 3.528), (-3.423, 43.99, 3.528), (11.21, 46.38, 0.1066), (2.67e-05, 46.38, 0.1066), (13.27, 46.38, 0.1066), (13.27, 46.38, 3.537), (11.21, 46.38, 3.537), (-3.423, 46.38, 0.1066), (-3.423, 43.99, 0.0977), (2.67e-05, 46.38, 3.537), (11.21, 43.99, 3.528), (11.21, 43.99, 0.0977), (-0.7368, 46.38, 0.1066), (-0.7368, 46.38, 3.537), (-1.655, 46.38, 0.1066), (-0.7368, 43.99, 0.0977), (2.67e-05, 43.99, 0.0977), (2.67e-05, 43.99, 3.528), (13.27, 43.99, 0.0977), (-0.7368, 43.99, 3.528), (-1.655, 43.99, 0.0977), (13.27, 43.99, 3.528), (-3.423, 41.74, 3.527), (-1.655, 41.74, 3.527), (-1.655, 39.35, 3.518), (-3.423, 39.35, 3.518), (11.21, 41.74, 0.09598), (2.67e-05, 41.74, 0.09598), (13.27, 41.74, 0.09598), (13.27, 41.74, 3.527), (11.21, 41.74, 3.527), (-3.423, 41.74, 0.09598), (-3.423, 39.36, 0.08704), (2.67e-05, 41.74, 3.527), (11.21, 39.35, 3.518), (11.21, 39.36, 0.08704), (-0.7368, 41.74, 0.09598), (-0.7368, 41.74, 3.527), (-1.655, 41.74, 0.09598), (-0.7368, 39.36, 0.08704), (2.67e-05, 39.36, 0.08704), (2.67e-05, 39.35, 3.518), (13.27, 39.36, 0.08704), (-0.7368, 39.35, 3.518), (-1.655, 39.36, 0.08704), (13.27, 39.35, 3.518), (-3.423, 37.1, 3.516), (-1.655, 37.1, 3.516), (-1.655, 34.71, 3.507), (-3.423, 34.71, 3.507), (11.21, 37.11, 0.08531), (2.67e-05, 37.11, 0.08531), (13.27, 37.11, 0.08531), (13.27, 37.1, 3.516), (11.21, 37.1, 3.516), (-3.423, 37.11, 0.08531), (-3.423, 34.72, 0.07637), (2.67e-05, 37.1, 3.516), (11.21, 34.71, 3.507), (11.21, 34.72, 0.07637), (-0.7368, 37.11, 0.08531), (-0.7368, 37.1, 3.516), (-1.655, 37.11, 0.08531), (-0.7368, 34.72, 0.07637), (2.67e-05, 34.72, 0.07637), (2.67e-05, 34.71, 3.507), (13.27, 34.72, 0.07637), (-0.7368, 34.71, 3.507), (-1.655, 34.72, 0.07637), (13.27, 34.71, 3.507), (-3.423, 32.46, 3.505), (-1.655, 32.46, 3.505), (-1.655, 30.07, 3.496), (-3.423, 30.07, 3.496), (11.21, 32.47, 0.07465), (2.67e-05, 32.47, 0.07465), (13.27, 32.47, 0.07465), (13.27, 32.46, 3.505), (11.21, 32.46, 3.505), (-3.423, 32.47, 0.07465), (-3.423, 30.08, 0.06571), (2.67e-05, 32.46, 3.505), (11.21, 30.07, 3.496), (11.21, 30.08, 0.0657), (-0.7368, 32.47, 0.07465), (-0.7368, 32.46, 3.505), (-1.655, 32.47, 0.07465), (-0.7368, 30.08, 0.06571), (2.67e-05, 30.08, 0.06571), (2.67e-05, 30.07, 3.496), (13.27, 30.08, 0.0657), (-0.7368, 30.07, 3.496), (-1.655, 30.08, 0.06571), (13.27, 30.07, 3.496), (-3.423, 27.82, 3.495), (-1.655, 27.82, 3.495), (-1.655, 25.44, 3.486), (-3.423, 25.44, 3.486), (11.21, 27.83, 0.06398), (2.67e-05, 27.83, 0.06398), (13.27, 27.83, 0.06398), (13.27, 27.82, 3.495), (11.21, 27.82, 3.495), (-3.423, 27.83, 0.06398), (-3.423, 25.44, 0.05504), (2.67e-05, 27.82, 3.495), (11.21, 25.44, 3.486), (11.21, 25.44, 0.05504), (-0.7368, 27.83, 0.06398), (-0.7368, 27.82, 3.495), (-1.655, 27.83, 0.06398), (-0.7368, 25.44, 0.05504), (2.67e-05, 25.44, 0.05504), (2.67e-05, 25.44, 3.486), (13.27, 25.44, 0.05504), (-0.7368, 25.44, 3.486), (-1.655, 25.44, 0.05504), (13.27, 25.44, 3.486), (-3.423, 23.19, 3.484), (-1.655, 23.19, 3.484), (-1.655, 20.8, 3.475), (-3.423, 20.8, 3.475), (15.18, 23.19, 3.484), (15.2, 23.19, 0.05331), (13.27, 23.19, 0.05332), (13.27, 23.19, 3.484), (15.2, 25.44, 0.05504), (15.18, 25.44, 3.486), (11.21, 23.19, 0.05332), (2.67e-05, 23.19, 0.05332), (11.21, 23.19, 3.484), (-3.423, 23.19, 0.05332), (-3.423, 20.8, 0.04437), (2.67e-05, 23.19, 3.484), (11.21, 20.8, 3.475), (11.21, 20.8, 0.04437), (-0.7368, 23.19, 0.05332), (-0.7368, 23.19, 3.484), (-1.655, 23.19, 0.05332), (-0.7368, 20.8, 0.04437), (2.67e-05, 20.8, 0.04437), (2.67e-05, 20.8, 3.475), (13.27, 20.8, 0.04437), (-0.7368, 20.8, 3.475), (-1.655, 20.8, 0.04437), (13.27, 20.8, 3.475), (-3.423, 18.55, 3.473), (-1.655, 18.55, 3.473), (-1.655, 16.16, 3.464), (-3.423, 16.16, 3.464), (11.21, 18.55, 0.04265), (2.67e-05, 18.55, 0.04265), (13.27, 18.55, 0.04265), (13.27, 18.55, 3.473), (11.21, 18.55, 3.473), (-3.423, 18.55, 0.04265), (-3.423, 16.16, 0.03371), (2.67e-05, 18.55, 3.473), (11.21, 16.16, 3.464), (11.21, 16.16, 0.03371), (-0.7368, 18.55, 0.04265), (-0.7368, 18.55, 3.473), (-1.655, 18.55, 0.04265), (-0.7368, 16.16, 0.03371), (2.67e-05, 16.16, 0.03371), (2.67e-05, 16.16, 3.464), (13.27, 16.16, 0.03371), (-0.7368, 16.16, 3.464), (-1.655, 16.16, 0.03371), (13.27, 16.16, 3.464), (-3.423, 13.91, 3.463), (-1.655, 13.91, 3.463), (-1.655, 11.52, 3.454), (-3.423, 11.52, 3.454), (11.21, 13.91, 0.03198), (2.67e-05, 13.91, 0.03199), (13.27, 13.91, 0.03198), (13.27, 13.91, 3.463), (11.21, 13.91, 3.463), (-3.423, 13.91, 0.03199), (-3.423, 11.53, 0.02304), (2.67e-05, 13.91, 3.463), (11.21, 11.52, 3.454), (11.21, 11.53, 0.02304), (-0.7368, 13.91, 0.03199), (-0.7368, 13.91, 3.463), (-1.655, 13.91, 0.03199), (-0.7368, 11.53, 0.02304), (2.67e-05, 11.53, 0.02304), (2.67e-05, 11.52, 3.454), (13.27, 11.53, 0.02304), (-0.7368, 11.52, 3.454), (-1.655, 11.53, 0.02304), (13.27, 11.52, 3.454), (-3.423, 9.271, 3.452), (-1.655, 9.271, 3.452), (-1.655, 6.884, 3.443), (-3.423, 6.884, 3.443), (11.21, 9.275, 0.02132), (2.67e-05, 9.275, 0.02132), (13.27, 9.275, 0.02132), (13.27, 9.271, 3.452), (11.21, 9.271, 3.452), (-3.423, 9.275, 0.02132), (-3.423, 6.889, 0.01238), (2.67e-05, 9.271, 3.452), (11.21, 6.884, 3.443), (11.21, 6.889, 0.01238), (-0.7368, 9.275, 0.02132), (-0.7368, 9.271, 3.452), (-1.655, 9.275, 0.02132), (-0.7368, 6.889, 0.01238), (2.67e-05, 6.889, 0.01238), (2.67e-05, 6.884, 3.443), (13.27, 6.889, 0.01238), (-0.7368, 6.884, 3.443), (-1.655, 6.889, 0.01238), (13.27, 6.884, 3.443), (-3.423, 4.634, 3.441), (-1.655, 4.634, 3.441), (-1.655, 2.244, 3.432), (-3.423, 2.244, 3.432), (11.21, 4.64, 0.01065), (2.67e-05, 4.64, 0.01065), (13.27, 4.64, 0.01065), (13.27, 4.634, 3.441), (11.21, 4.634, 3.441), (-3.423, 4.64, 0.01065), (-3.423, 2.249, 0.001713), (2.67e-05, 4.634, 3.441), (11.21, 2.244, 3.432), (11.21, 2.249, 0.001712), (-0.7368, 4.64, 0.01065), (-0.7368, 4.634, 3.441), (-1.655, 4.64, 0.01065), (-0.7368, 2.249, 0.001713), (2.67e-05, 2.249, 0.001713), (2.67e-05, 2.244, 3.432), (13.27, 2.249, 0.001712), (-0.7368, 2.244, 3.432), (-1.655, 2.249, 0.001713), (13.27, 2.244, 3.432), (-3.423, -0.005859, 3.431), (-1.655, -0.005859, 3.431), (-1.655, -2.211, 3.477), (-3.423, -2.211, 3.477), (11.21, 0.0, -1.177e-05), (2.67e-05, 0.0, -1.124e-05), (13.27, 0.0, -1.18e-05), (13.27, -0.005859, 3.431), (11.21, -0.005859, 3.431), (-3.423, 0.0, -1.109e-05), (-3.423, -2.099, 0.02102), (2.67e-05, -0.005859, 3.431), (11.21, -2.211, 3.477), (11.21, -2.099, 0.02102), (-0.7368, 0.0, -1.121e-05), (-0.7368, -0.005859, 3.431), (-1.655, 0.0, -1.115e-05), (-0.7368, -2.099, 0.02102), (2.67e-05, -2.099, 0.02102), (2.67e-05, -2.211, 3.477), (13.27, -2.099, 0.02102), (-0.7368, -2.211, 3.477), (-1.655, -2.099, 0.02102), (13.27, -2.211, 3.477), (15.18, -4.281, 3.301), (15.18, -2.617, 0.04932), (13.27, -2.617, 0.04932), (13.27, -4.281, 3.301), (15.18, -2.099, 0.02102), (15.18, -2.211, 3.477), (11.21, -2.617, 0.04932), (2.67e-05, -2.617, 0.04933), (11.21, -4.281, 3.301), (2.67e-05, -4.281, 3.301), (-0.7368, -2.617, 0.04933), (-3.423, -4.281, 3.301), (-3.423, -2.617, 0.04933), (-1.655, -2.617, 0.04933), (-0.7368, -4.281, 3.301), (-1.655, -4.281, 3.301), (15.18, 53.27, 0.119), (15.18, 53.27, 3.55), (15.18, 39.36, 0.08704), (15.18, 39.35, 3.518), (15.18, 6.889, 0.01238), (15.18, 6.884, 3.443), (15.18, 37.11, 0.08531), (15.18, 11.52, 3.454), (15.18, 9.271, 3.452), (15.18, 34.72, 0.07637), (15.18, 34.71, 3.507), (15.18, 16.16, 3.464), (15.18, 13.91, 3.463), (15.18, 4.64, 0.01065), (15.18, 4.634, 3.441), (15.18, 51.02, 0.1173), (15.18, 51.02, 3.548), (15.18, 43.99, 3.528), (15.18, 41.74, 3.527), (15.18, 32.47, 0.07465), (15.18, 32.46, 3.505), (15.18, 48.63, 0.1084), (15.18, 46.38, 0.1066), (15.18, 43.99, 0.0977), (15.18, 20.8, 0.04437), (15.18, 18.55, 0.04265), (15.18, 41.74, 0.09598), (15.18, 20.8, 3.475), (15.18, 18.55, 3.473), (15.18, 2.244, 3.432), (15.18, -0.005859, 3.431), (15.18, 48.62, 3.539), (15.18, 46.38, 3.537), (15.18, 37.1, 3.516), (15.18, 2.249, 0.001712), (15.18, 0.0, -1.18e-05), (15.18, 27.83, 0.06398), (15.18, 27.82, 3.495), (15.18, 30.08, 0.0657), (15.18, 11.53, 0.02304), (15.18, 16.16, 0.03371), (15.18, 13.91, 0.03198), (15.18, 9.275, 0.02132), (15.18, 30.07, 3.496)], [], [(12, 11, 10, 13), (8, 7, 6, 9), (13, 10, 14, 15), (23, 22, 7, 8), (1, 21, 20, 0), (295, 292, 301, 302), (2, 1, 0, 3), (9, 6, 16, 17), (328, 327, 295, 302), (2, 3, 4, 5), (17, 16, 22, 23), (5, 4, 20, 21), (267, 251, 252, 256), (159, 155, 139, 141), (35, 32, 8, 15), (157, 148, 150, 164), (46, 40, 25, 26), (209, 200, 202, 216), (311, 313, 330, 325), (170, 169, 168, 171), (60, 56, 52, 61), (209, 216, 226, 224), (185, 192, 202, 200), (176, 177, 172, 173), (239, 232, 233, 238), (294, 293, 292, 295), (128, 127, 119, 108), (45, 39, 38, 41), (287, 280, 281, 286), (109, 116, 126, 124), (37, 28, 30, 44), (36, 32, 28, 37), (44, 30, 31, 47), (42, 29, 35, 43), (214, 209, 224, 225), (278, 290, 308, 301), (300, 299, 291, 280), (281, 272, 274, 288), (80, 79, 71, 60), (68, 54, 55, 71), (157, 164, 174, 178), (305, 296, 298, 312), (257, 264, 274, 272), (70, 64, 49, 50), (249, 248, 252, 255), (211, 207, 191, 193), (116, 341, 351, 126), (48, 49, 26, 27), (263, 256, 257, 262), (67, 60, 61, 66), (69, 63, 62, 65), (90, 85, 100, 101), (143, 127, 128, 132), (155, 152, 132, 139), (165, 159, 158, 161), (51, 48, 57, 58), (66, 53, 59, 67), (238, 233, 248, 249), (71, 55, 56, 60), (222, 221, 220, 223), (237, 238, 249, 258), (286, 281, 296, 297), (93, 87, 86, 89), (285, 286, 297, 306), (169, 187, 165, 146), (278, 277, 284, 290), (90, 77, 83, 91), (323, 322, 324, 325), (235, 231, 215, 217), (253, 244, 223, 230), (138, 133, 148, 149), (230, 242, 260, 253), (56, 55, 47, 36), (75, 72, 81, 82), (231, 228, 208, 215), (287, 279, 283, 289), (291, 275, 276, 280), (94, 88, 73, 74), (27, 24, 33, 34), (84, 80, 76, 85), (154, 166, 188, 181), (310, 305, 322, 323), (146, 145, 144, 147), (309, 310, 323, 326), (219, 203, 204, 208), (118, 112, 97, 98), (190, 185, 200, 201), (168, 169, 146, 147), (329, 326, 330, 331), (99, 96, 105, 106), (213, 214, 225, 234), (137, 134, 125, 138), (153, 144, 123, 130), (50, 49, 48, 51), (106, 118, 136, 129), (195, 175, 180, 184), (288, 274, 275, 291), (180, 175, 167, 156), (144, 145, 122, 123), (43, 36, 37, 42), (114, 101, 107, 115), (116, 102, 103, 119), (117, 111, 110, 113), (137, 138, 149, 158), (146, 165, 161, 166), (67, 59, 63, 69), (109, 100, 102, 116), (233, 240, 250, 248), (141, 135, 134, 137), (167, 151, 152, 156), (263, 255, 259, 265), (149, 148, 152, 155), (142, 136, 121, 122), (161, 162, 179, 186), (139, 131, 135, 141), (30, 347, 348, 31), (294, 313, 309, 314), (82, 81, 88, 94), (61, 68, 78, 76), (184, 180, 178, 185), (114, 109, 124, 125), (315, 299, 300, 304), (273, 272, 276, 279), (138, 125, 131, 139), (140, 126, 127, 143), (123, 120, 129, 130), (331, 294, 295, 327), (252, 251, 243, 232), (315, 304, 324, 319), (225, 224, 228, 231), (59, 56, 36, 43), (7, 22, 16, 6), (115, 107, 111, 117), (163, 156, 157, 162), (302, 301, 308, 314), (147, 144, 153, 154), (237, 234, 225, 238), (89, 86, 77, 90), (33, 24, 2, 5), (130, 129, 136, 142), (131, 128, 108, 115), (309, 306, 297, 310), (264, 250, 251, 267), (83, 80, 60, 67), (307, 303, 287, 289), (65, 62, 53, 66), (166, 160, 145, 146), (164, 150, 151, 167), (162, 149, 155, 163), (53, 52, 56, 59), (96, 97, 74, 75), (164, 176, 173, 174), (318, 317, 316, 319), (175, 172, 177, 167), (312, 320, 317, 318), (74, 73, 72, 75), (9, 17, 30, 28), (302, 314, 329, 328), (193, 187, 186, 189), (125, 124, 128, 131), (215, 208, 209, 214), (313, 294, 331, 330), (192, 174, 175, 195), (39, 35, 15, 19), (87, 83, 67, 69), (87, 69, 65, 86), (98, 97, 96, 99), (72, 73, 50, 51), (130, 142, 160, 153), (122, 121, 120, 123), (120, 121, 98, 99), (139, 132, 133, 138), (239, 231, 235, 241), (240, 226, 227, 243), (61, 52, 54, 68), (85, 76, 78, 92), (65, 66, 77, 86), (194, 188, 169, 170), (190, 179, 183, 191), (171, 168, 181, 182), (276, 275, 267, 256), (207, 204, 184, 191), (270, 269, 268, 271), (41, 38, 29, 42), (41, 42, 53, 62), (218, 212, 197, 198), (189, 190, 201, 210), (311, 304, 305, 310), (115, 108, 109, 114), (216, 202, 203, 219), (261, 262, 273, 282), (324, 322, 318, 319), (150, 368, 369, 151), (95, 79, 80, 84), (15, 8, 9, 13), (314, 309, 326, 329), (208, 204, 200, 209), (37, 44, 54, 52), (163, 155, 159, 165), (311, 325, 324, 304), (108, 104, 100, 109), (214, 201, 207, 215), (217, 211, 210, 213), (254, 253, 260, 266), (191, 183, 187, 193), (279, 276, 256, 263), (162, 157, 178, 179), (66, 61, 76, 77), (92, 78, 79, 95), (106, 105, 112, 118), (213, 210, 201, 214), (201, 200, 204, 207), (241, 235, 234, 237), (254, 266, 284, 277), (297, 296, 300, 303), (194, 170, 197, 212), (77, 76, 80, 83), (58, 70, 88, 81), (42, 37, 52, 53), (242, 236, 221, 222), (311, 303, 307, 313), (233, 224, 226, 240), (85, 92, 102, 100), (238, 225, 231, 239), (223, 220, 229, 230), (232, 228, 224, 233), (179, 178, 180, 183), (24, 25, 1, 2), (281, 288, 298, 296), (189, 186, 179, 190), (58, 57, 64, 70), (256, 252, 248, 257), (283, 279, 263, 265), (119, 103, 104, 108), (196, 197, 170, 171), (266, 260, 245, 246), (244, 245, 222, 223), (182, 181, 188, 194), (242, 222, 245, 260), (206, 218, 236, 229), (152, 151, 143, 132), (32, 31, 23, 8), (247, 244, 253, 254), (154, 153, 160, 166), (166, 161, 186, 188), (228, 227, 219, 208), (265, 259, 258, 261), (262, 249, 255, 263), (156, 152, 148, 157), (34, 33, 40, 46), (13, 9, 28, 29), (26, 25, 24, 27), (34, 46, 64, 57), (220, 221, 198, 199), (132, 128, 124, 133), (12, 13, 29, 38), (5, 21, 40, 33), (330, 326, 323, 325), (271, 268, 277, 278), (91, 84, 85, 90), (261, 258, 249, 262), (283, 265, 261, 282), (198, 197, 196, 199), (292, 293, 270, 271), (113, 110, 101, 114), (280, 276, 272, 281), (185, 178, 174, 192), (215, 207, 211, 217), (104, 103, 95, 84), (290, 284, 269, 270), (286, 273, 279, 287), (289, 283, 282, 285), (230, 229, 236, 242), (188, 186, 187, 169), (206, 205, 212, 218), (89, 90, 101, 110), (43, 35, 39, 45), (312, 298, 299, 315), (133, 140, 150, 148), (191, 184, 185, 190), (255, 252, 232, 239), (314, 308, 293, 294), (285, 282, 273, 286), (187, 183, 163, 165), (181, 168, 147, 154), (329, 331, 327, 328), (167, 177, 176, 164), (29, 28, 32, 35), (313, 307, 306, 309), (113, 114, 125, 134), (47, 31, 32, 36), (101, 100, 104, 107), (304, 300, 296, 305), (19, 18, 11, 12), (310, 297, 303, 311), (133, 124, 126, 140), (321, 315, 319, 316), (174, 173, 172, 175), (71, 349, 355, 68), (204, 203, 195, 184), (262, 257, 272, 273), (303, 300, 280, 287), (246, 245, 244, 247), (257, 248, 250, 264), (320, 321, 316, 317), (243, 227, 228, 232), (183, 180, 156, 163), (91, 83, 87, 93), (161, 158, 149, 162), (82, 94, 112, 105), (107, 104, 84, 91), (111, 107, 91, 93), (127, 352, 342, 119), (259, 241, 237, 258), (199, 196, 205, 206), (301, 292, 271, 278), (129, 120, 99, 106), (288, 366, 367, 298), (102, 338, 365, 103), (70, 50, 73, 88), (105, 96, 75, 82), (63, 45, 41, 62), (39, 19, 12, 38), (218, 198, 221, 236), (111, 93, 89, 110), (142, 122, 145, 160), (235, 217, 213, 234), (229, 220, 199, 206), (211, 193, 189, 210), (44, 353, 354, 54), (21, 1, 25, 40), (81, 72, 51, 58), (46, 26, 49, 64), (298, 367, 362, 299), (18, 14, 10, 11), (15, 14, 18, 19), (4, 3, 0, 20), (277, 268, 247, 254), (57, 48, 27, 34), (159, 141, 137, 158), (118, 98, 121, 136), (205, 196, 171, 182), (94, 74, 97, 112), (135, 117, 113, 134), (307, 289, 285, 306), (203, 360, 359, 195), (266, 246, 269, 284), (290, 270, 293, 308), (264, 336, 345, 274), (305, 312, 318, 322), (268, 269, 246, 247), (135, 131, 115, 117), (182, 194, 212, 205), (259, 255, 239, 241), (315, 321, 320, 312), (63, 59, 43, 45), (352, 351, 341, 342), (369, 368, 370, 375), (362, 367, 366, 361), (364, 354, 353, 363), (360, 357, 356, 359), (365, 338, 334, 335), (348, 347, 332, 333), (344, 373, 372, 343), (340, 374, 371, 339), (350, 358, 355, 349), (346, 345, 336, 337), (31, 348, 333, 23), (299, 362, 361, 291), (227, 344, 343, 219), (151, 369, 375, 143), (275, 346, 337, 267), (47, 363, 353, 44), (192, 356, 357, 202), (251, 340, 339, 243), (240, 371, 374, 250), (226, 373, 344, 227), (243, 339, 371, 240), (95, 335, 334, 92), (119, 342, 341, 116), (267, 337, 336, 264), (79, 350, 349, 71), (55, 364, 363, 47), (202, 357, 360, 203), (274, 345, 346, 275), (92, 334, 338, 102), (140, 370, 368, 150), (143, 375, 370, 140), (250, 374, 340, 251), (103, 365, 335, 95), (126, 351, 352, 127), (291, 361, 366, 288), (54, 354, 364, 55), (78, 358, 350, 79), (23, 333, 332, 17), (219, 343, 372, 216), (17, 332, 347, 30), (68, 355, 358, 78), (195, 359, 356, 192), (216, 372, 373, 226)])
me_sd_vallas_001.use_remesh_preserve_volume = False
me_sd_vallas_001.use_remesh_preserve_attributes = False
me_sd_vallas_001.use_mirror_vertex_groups = False
me_sd_vallas_001.update()
me_sd_vallas = bpy.data.meshes.new('SD-VALLAS')
me_sd_vallas.from_pydata([(14.61, 3.566, 0.02069), (12.84, 3.566, 0.02069), (12.84, -0.748, -6.098e-05), (14.61, -0.748, -6.092e-05), (14.61, 2.987, 3.439), (14.61, -0.7471, 3.402), (-2.076, 3.566, 0.02069), (-7.629e-06, 3.566, 0.02069), (-7.629e-06, 2.987, 3.439), (-2.076, 2.987, 3.439), (-7.629e-06, 0.0, -6.163e-05), (-7.629e-06, 0.00293, 3.402), (10.03, 2.987, 3.439), (10.03, 3.566, 0.02069), (11.93, 3.566, 0.02069), (11.93, 2.987, 3.439), (11.93, 0.00293, 3.402), (10.03, 0.00293, 3.402), (10.03, 0.0, -6.104e-05), (11.93, 0.0, -6.104e-05), (12.84, 2.987, 3.439), (12.84, -0.7471, 3.402), (-2.076, 0.0, -6.163e-05), (14.61, -1.498, 0.0009644), (12.84, -1.498, 0.0009643), (12.84, -5.386, 0.006302), (14.61, -5.386, 0.006302), (-7.629e-06, -2.246, 3.403), (10.03, -2.246, 3.403), (-2.076, -2.246, 3.403), (-2.076, 0.00293, 3.402), (14.61, -1.497, 3.403), (14.61, -5.385, 3.409), (-7.629e-06, -2.249, 0.0009637), (10.03, -2.249, 0.0009643), (-7.629e-06, -4.636, 0.006301), (-7.629e-06, -4.633, 3.409), (11.93, -2.246, 3.403), (11.93, -2.249, 0.0009643), (12.84, -1.497, 3.403), (11.93, -4.633, 3.409), (10.03, -4.633, 3.409), (10.03, -4.636, 0.006302), (-2.076, -4.633, 3.409), (11.93, -4.636, 0.006302), (12.84, -5.385, 3.409), (-2.076, -2.249, 0.0009637), (-2.076, -4.636, 0.006301), (14.61, -6.136, 0.007336), (12.84, -6.136, 0.007335), (12.84, -10.02, 0.01266), (14.61, -10.02, 0.01266), (-7.629e-06, -6.882, 3.41), (10.03, -6.882, 3.41), (-2.076, -6.882, 3.41), (14.61, -6.135, 3.41), (14.61, -10.02, 3.415), (-7.629e-06, -6.885, 0.007335), (10.03, -6.885, 0.007335), (-7.629e-06, -9.276, 0.01266), (-7.629e-06, -9.273, 3.415), (11.93, -6.882, 3.41), (11.93, -6.885, 0.007335), (12.84, -6.135, 3.41), (11.93, -9.273, 3.415), (10.03, -9.273, 3.415), (10.03, -9.276, 0.01266), (-2.076, -9.273, 3.415), (11.93, -9.276, 0.01266), (12.84, -10.02, 3.415), (-2.076, -6.885, 0.007335), (-2.076, -9.276, 0.01266), (-7.629e-06, -11.52, 3.416), (10.03, -11.52, 3.416), (-2.076, -11.52, 3.416), (-2.076, -11.53, 0.01371), (-7.629e-06, -11.53, 0.01371), (14.61, -10.77, 3.416), (14.61, -10.77, 0.01371), (14.61, -14.66, 0.01904), (14.61, -14.66, 3.421), (10.03, -11.53, 0.01371), (0.0, -13.91, 0.01903), (0.0, -13.91, 3.421), (11.93, -11.52, 3.416), (11.93, -11.53, 0.01371), (12.84, -10.77, 3.416), (11.93, -13.91, 3.421), (10.03, -13.91, 3.421), (10.03, -13.91, 0.01904), (-2.076, -13.91, 3.421), (11.93, -13.91, 0.01904), (12.84, -14.66, 3.421), (-2.076, -13.91, 0.01903), (12.84, -10.77, 0.01371), (12.84, -14.66, 0.01904), (14.61, -15.41, 0.02006), (12.84, -15.41, 0.02006), (12.84, -18.55, 0.0254), (14.61, -18.55, 0.0254), (0.0, -16.16, 3.423), (10.03, -16.16, 3.423), (-2.076, -16.16, 3.423), (-2.076, -16.16, 0.02006), (0.0, -16.16, 0.02006), (14.61, -15.41, 3.423), (14.61, -18.55, 3.428), (10.03, -16.16, 0.02006), (0.0, -18.55, 0.0254), (0.0, -18.55, 3.428), (11.93, -16.16, 3.423), (11.93, -16.16, 0.02006), (12.84, -15.41, 3.423), (11.93, -18.55, 3.428), (10.03, -18.55, 3.428), (10.03, -18.55, 0.0254), (-2.076, -18.55, 3.428), (11.93, -18.55, 0.0254), (12.84, -18.55, 3.428), (-2.076, -18.55, 0.0254), (14.61, -20.8, 0.02643), (12.84, -20.8, 0.02643), (12.84, -23.19, 0.03176), (14.61, -23.19, 0.03176), (-4.014, -20.8, 0.02643), (-3.883, -20.8, 3.429), (-2.076, -20.8, 3.429), (-2.076, -20.8, 0.02643), (-3.883, -18.55, 3.428), (-4.014, -18.55, 0.0254), (0.0, -20.8, 3.429), (10.03, -20.8, 3.429), (0.0, -20.8, 0.02643), (14.61, -20.8, 3.429), (14.61, -23.19, 3.434), (10.03, -20.8, 0.02643), (0.0, -23.19, 0.03176), (0.0, -23.19, 3.434), (11.93, -20.8, 3.429), (11.93, -20.8, 0.02643), (12.84, -20.8, 3.429), (11.93, -23.19, 3.434), (10.03, -23.19, 3.434), (10.03, -23.19, 0.03176), (-2.076, -23.19, 3.434), (11.93, -23.19, 0.03176), (12.84, -23.19, 3.434), (-2.076, -23.19, 0.03176), (14.61, -25.44, 0.0328), (12.84, -25.44, 0.0328), (12.84, -27.83, 0.03813), (14.61, -27.83, 0.03813), (0.0, -25.44, 3.435), (10.03, -25.44, 3.435), (-2.076, -25.44, 3.435), (-2.076, -25.44, 0.03279), (0.0, -25.44, 0.03279), (14.61, -25.44, 3.435), (14.61, -27.83, 3.441), (10.03, -25.44, 0.0328), (0.0, -27.83, 0.03813), (0.0, -27.83, 3.441), (11.93, -25.44, 3.435), (11.93, -25.44, 0.0328), (12.84, -25.44, 3.435), (11.93, -27.83, 3.441), (10.03, -27.83, 3.441), (10.03, -27.83, 0.03813), (-2.076, -27.83, 3.441), (11.93, -27.83, 0.03813), (12.84, -27.83, 3.441), (-2.076, -27.83, 0.03813), (14.61, -30.08, 0.03916), (12.84, -30.08, 0.03916), (12.84, -32.47, 0.04449), (14.61, -32.47, 0.04449), (0.0, -30.08, 3.442), (10.03, -30.08, 3.442), (-2.076, -30.08, 3.442), (-2.076, -30.08, 0.03916), (0.0, -30.08, 0.03916), (14.61, -30.08, 3.442), (14.61, -32.46, 3.447), (10.03, -30.08, 0.03916), (0.0, -32.47, 0.04449), (0.0, -32.46, 3.447), (11.93, -30.08, 3.442), (11.93, -30.08, 0.03916), (12.84, -30.08, 3.442), (11.93, -32.46, 3.447), (10.03, -32.46, 3.447), (10.03, -32.47, 0.04449), (-2.076, -32.46, 3.447), (11.93, -32.47, 0.04449), (12.84, -32.46, 3.447), (-2.076, -32.47, 0.04449), (14.61, -34.72, 0.04552), (12.84, -34.72, 0.04552), (12.84, -37.1, 0.05086), (14.61, -37.1, 0.05086), (0.0, -34.71, 3.448), (10.03, -34.71, 3.448), (-2.076, -34.71, 3.448), (-2.076, -34.72, 0.04552), (0.0, -34.72, 0.04552), (14.61, -34.71, 3.448), (14.61, -37.1, 3.453), (10.03, -34.72, 0.04552), (0.0, -37.1, 0.05086), (0.0, -37.1, 3.453), (11.93, -34.71, 3.448), (11.93, -34.72, 0.04552), (12.84, -34.71, 3.448), (11.93, -37.1, 3.453), (10.03, -37.1, 3.453), (10.03, -37.1, 0.05086), (-2.076, -37.1, 3.453), (11.93, -37.1, 0.05086), (12.84, -37.1, 3.453), (-2.076, -37.1, 0.05086), (0.0, -39.35, 3.454), (10.03, -39.35, 3.454), (-2.076, -39.35, 3.454), (-2.076, -39.35, 0.05189), (0.0, -39.35, 0.05189), (10.03, -39.35, 0.05189), (11.93, -39.35, 3.454), (11.93, -39.35, 0.05189), (14.61, -39.35, 0.05189), (14.61, -39.35, 3.454), (12.84, -39.35, 3.454), (12.84, -39.35, 0.05189), (-2.075, -42.46, 3.413), (0.001144, -42.46, 3.413), (0.001144, -42.19, 0.01828), (-2.075, -42.19, 0.01828), (11.93, -42.19, 0.01828), (10.03, -42.19, 0.01828), (10.03, -42.46, 3.413), (11.93, -42.46, 3.413), (12.84, -42.46, 3.413), (12.84, -42.19, 0.01828), (14.61, -42.19, 0.01828), (14.61, -42.46, 3.413), (-3.883, -23.19, 3.434), (-3.883, -23.19, 0.03176), (-3.883, -4.636, 0.006301), (-3.883, -6.885, 0.007335), (-3.883, -25.44, 0.03279), (-3.883, -34.71, 3.448), (-3.883, -34.72, 0.04552), (-3.883, -25.44, 3.435), (-3.883, -13.91, 0.01903), (-3.883, -16.16, 0.02006), (-3.883, -13.91, 3.421), (-3.883, -27.83, 3.441), (-3.883, -27.83, 0.03813), (-3.883, 0.0, -6.163e-05), (-3.883, -2.249, 0.0009637), (-3.883, -30.08, 3.442), (-3.883, -30.08, 0.03916), (-3.883, -39.35, 3.454), (-3.883, -39.35, 0.05189), (-3.883, -16.16, 3.423), (-3.883, -32.47, 0.04449), (-3.883, -9.276, 0.01266), (-3.883, -11.53, 0.01371), (-3.883, -2.246, 3.403), (-3.883, 0.00293, 3.402), (-3.883, -32.46, 3.447), (-3.883, -37.1, 0.05086), (-3.883, -4.633, 3.409), (-3.883, -9.273, 3.415), (-3.883, -11.52, 3.416), (-3.883, -6.882, 3.41), (-3.883, -37.1, 3.453)], [], [(42, 44, 62, 58), (22, 30, 9, 6), (79, 96, 97, 95), (153, 166, 165, 162), (108, 115, 135, 132), (15, 16, 19, 14), (98, 99, 120, 121), (53, 65, 64, 61), (8, 11, 10, 7), (4, 5, 3, 0), (204, 207, 201, 200), (29, 43, 36, 27), (112, 118, 106, 105), (172, 175, 174, 173), (24, 25, 45, 39), (232, 235, 234, 233), (27, 28, 17, 11), (23, 26, 25, 24), (34, 42, 41, 28), (163, 169, 167, 159), (35, 42, 58, 57), (24, 39, 21, 2), (124, 127, 126, 125), (89, 91, 111, 107), (72, 73, 65, 60), (205, 206, 199, 196), (180, 183, 177, 176), (164, 170, 158, 157), (119, 108, 132, 127), (27, 36, 35, 33), (46, 47, 43, 29), (26, 32, 55, 48), (139, 145, 143, 135), (28, 41, 40, 37), (212, 218, 206, 205), (31, 32, 26, 23), (62, 68, 66, 58), (236, 239, 238, 237), (139, 121, 140, 138), (157, 158, 151, 148), (177, 186, 165, 166), (126, 144, 137, 130), (49, 63, 45, 25), (14, 19, 18, 13), (0, 1, 20, 4), (177, 190, 189, 186), (61, 64, 68, 62), (161, 166, 167, 160), (86, 77, 56, 69), (171, 160, 180, 179), (52, 60, 59, 57), (70, 71, 67, 54), (55, 56, 51, 48), (82, 89, 107, 104), (57, 59, 71, 70), (54, 67, 60, 52), (230, 229, 206, 218), (94, 95, 92, 86), (70, 47, 35, 57), (126, 130, 109, 116), (38, 44, 42, 34), (84, 87, 91, 85), (54, 52, 36, 43), (150, 151, 172, 173), (3, 5, 31, 23), (140, 133, 106, 118), (156, 159, 153, 152), (75, 93, 90, 74), (111, 117, 115, 107), (178, 176, 161, 168), (209, 214, 215, 208), (193, 187, 186, 189), (81, 89, 88, 73), (94, 86, 69, 50), (204, 208, 219, 203), (187, 193, 191, 183), (94, 50, 51, 78), (57, 58, 53, 52), (11, 17, 18, 10), (97, 98, 118, 112), (154, 168, 161, 152), (102, 100, 83, 90), (222, 220, 209, 216), (107, 115, 114, 101), (196, 199, 198, 197), (100, 101, 88, 83), (49, 50, 69, 63), (29, 27, 11, 30), (76, 82, 93, 75), (103, 119, 116, 102), (184, 191, 207, 204), (202, 216, 209, 200), (131, 138, 113, 114), (127, 147, 144, 126), (100, 109, 108, 104), (72, 83, 82, 76), (154, 152, 137, 144), (152, 153, 142, 137), (129, 119, 127, 124), (79, 95, 94, 78), (188, 194, 182, 181), (128, 116, 119, 129), (174, 175, 196, 197), (219, 208, 224, 223), (74, 72, 60, 67), (130, 137, 136, 132), (93, 82, 104, 103), (33, 46, 22, 10), (200, 201, 190, 185), (135, 143, 142, 131), (212, 205, 182, 194), (160, 167, 183, 180), (124, 125, 128, 129), (101, 110, 87, 88), (208, 215, 225, 224), (12, 17, 16, 15), (176, 177, 166, 161), (242, 243, 240, 241), (39, 31, 5, 21), (132, 136, 147, 127), (121, 122, 146, 140), (109, 114, 115, 108), (63, 55, 32, 45), (60, 65, 66, 59), (139, 138, 141, 145), (37, 40, 44, 38), (18, 19, 38, 34), (122, 123, 148, 149), (115, 117, 139, 135), (120, 123, 122, 121), (156, 160, 171, 155), (162, 165, 169, 163), (148, 151, 150, 149), (180, 184, 195, 179), (138, 140, 118, 113), (159, 167, 166, 153), (195, 184, 204, 203), (76, 81, 73, 72), (141, 162, 163, 145), (113, 118, 98, 117), (7, 10, 22, 6), (147, 136, 156, 155), (110, 113, 117, 111), (131, 142, 141, 138), (71, 59, 76, 75), (102, 116, 109, 100), (152, 161, 160, 156), (155, 171, 168, 154), (59, 66, 81, 76), (33, 35, 47, 46), (130, 131, 114, 109), (117, 98, 121, 139), (125, 126, 116, 128), (176, 185, 184, 180), (73, 88, 87, 84), (191, 193, 211, 207), (132, 135, 131, 130), (58, 66, 65, 53), (188, 181, 158, 170), (83, 88, 89, 82), (77, 80, 79, 78), (164, 157, 134, 146), (25, 26, 48, 49), (201, 214, 213, 210), (173, 174, 194, 188), (85, 91, 89, 81), (66, 68, 85, 81), (0, 3, 2, 1), (183, 191, 190, 177), (181, 182, 175, 172), (48, 51, 50, 49), (104, 108, 119, 103), (52, 53, 41, 36), (12, 15, 14, 13), (28, 37, 16, 17), (203, 219, 216, 202), (6, 9, 8, 7), (167, 169, 187, 183), (207, 215, 214, 201), (53, 61, 40, 41), (202, 200, 185, 192), (197, 212, 194, 174), (153, 162, 141, 142), (9, 30, 11, 8), (201, 210, 189, 190), (224, 220, 233, 234), (101, 114, 113, 110), (220, 221, 214, 209), (112, 105, 80, 92), (197, 198, 218, 212), (210, 213, 217, 211), (211, 217, 215, 207), (221, 226, 213, 214), (39, 45, 32, 31), (10, 18, 34, 33), (2, 3, 23, 24), (137, 142, 143, 136), (74, 90, 83, 72), (36, 41, 42, 35), (40, 61, 62, 44), (63, 69, 56, 55), (218, 230, 231, 198), (224, 225, 221, 220), (73, 84, 64, 65), (140, 146, 134, 133), (225, 227, 236, 237), (20, 21, 5, 4), (1, 2, 21, 20), (185, 190, 191, 184), (64, 84, 85, 68), (231, 228, 242, 241), (231, 241, 240, 230), (229, 230, 240, 243), (239, 236, 227, 226), (223, 224, 234, 235), (228, 229, 243, 242), (226, 221, 238, 239), (225, 237, 238, 221), (223, 235, 232, 222), (192, 195, 264, 269), (200, 209, 208, 204), (71, 75, 266, 265), (179, 195, 192, 178), (147, 155, 248, 245), (149, 150, 170, 164), (149, 164, 146, 122), (133, 134, 123, 120), (70, 54, 274, 247), (168, 171, 256, 255), (67, 71, 265, 272), (144, 147, 245, 244), (87, 110, 111, 91), (213, 226, 227, 217), (169, 165, 186, 187), (193, 189, 210, 211), (79, 80, 105, 96), (51, 56, 77, 78), (105, 106, 99, 96), (97, 112, 92, 95), (220, 222, 232, 233), (99, 106, 133, 120), (173, 188, 170, 150), (16, 37, 38, 19), (123, 134, 157, 148), (151, 158, 181, 172), (175, 182, 205, 196), (199, 206, 229, 228), (104, 107, 101, 100), (143, 145, 163, 159), (13, 18, 17, 12), (219, 223, 262, 270), (198, 199, 228, 231), (215, 217, 227, 225), (136, 143, 159, 156), (33, 34, 28, 27), (86, 92, 80, 77), (96, 99, 98, 97), (226, 230, 218, 213), (230, 226, 227, 231), (217, 198, 231, 227), (198, 217, 213, 218), (178, 192, 185, 176), (275, 270, 262, 261), (269, 264, 250, 249), (255, 256, 260, 259), (254, 252, 253, 263), (272, 265, 266, 273), (271, 246, 247, 274), (268, 257, 258, 267), (244, 245, 248, 251), (171, 179, 260, 256), (222, 216, 275, 261), (29, 30, 268, 267), (75, 74, 273, 266), (202, 192, 269, 249), (43, 47, 246, 271), (195, 203, 250, 264), (179, 178, 259, 260), (178, 168, 255, 259), (154, 144, 244, 251), (30, 22, 257, 268), (203, 202, 249, 250), (54, 43, 271, 274), (103, 102, 263, 253), (74, 67, 272, 273), (216, 219, 270, 275), (47, 70, 247, 246), (93, 103, 253, 252), (223, 222, 261, 262), (102, 90, 254, 263), (22, 46, 258, 257), (46, 29, 267, 258), (90, 93, 252, 254), (155, 154, 251, 248)])
me_sd_vallas.use_remesh_preserve_volume = False
me_sd_vallas.use_remesh_preserve_attributes = False
me_sd_vallas.use_mirror_vertex_groups = False
me_sd_vallas.update()

# ---- objects
ob_sd_piso_gateras = bpy.data.objects.new('SD-PISO.GATERAS', me_sd_piso_gateras_002)
ob_sd_piso_gateras_001 = bpy.data.objects.new('SD-PISO.GATERAS.001', me_sd_piso_gateras_001)
ob_sd_vallas_001 = bpy.data.objects.new('SD-VALLAS.001', me_sd_vallas_001)
ob_sd_vallas = bpy.data.objects.new('SD-VALLAS', me_sd_vallas)

# ---- transforms, parenting, visibility, modifiers, constraints
ob_sd_piso_gateras.location = (299.5, 2381.0, -1104.0)
ob_sd_piso_gateras.rotation_euler = (3.142, -0.0, 0.0)
ob_sd_piso_gateras.lineart.crease_threshold = 0.0
ob_sd_piso_gateras_001.location = (1416.0, 2471.0, 0.0)
ob_sd_piso_gateras_001.rotation_euler = (0.0, 4.712, 0.0)
ob_sd_piso_gateras_001.lineart.crease_threshold = 0.0
ob_sd_vallas_001.location = (1351.0, 2448.0, 0.0)
ob_sd_vallas_001.lineart.crease_threshold = 0.0
ob_sd_vallas.location = (1386.0, 2495.0, 0.0)
ob_sd_vallas.lineart.crease_threshold = 0.0

# ---- collection membership
col_collection_1.objects.link(ob_sd_piso_gateras)
col_collection_1.objects.link(ob_sd_piso_gateras_001)
col_collection_1.objects.link(ob_sd_vallas_001)
col_collection_1.objects.link(ob_sd_vallas)

# ---- scene / render settings (as saved in the file)
scene.frame_start = 1; scene.frame_end = 250; scene.frame_set(1)
scene.render.engine = 'BLENDER_EEVEE_NEXT'
scene.render.resolution_percentage = 50
scene.render.dither_intensity = 0.0
scene.cycles.use_denoising = False
scene.cycles.samples = 128
scene.cycles.sampling_pattern = 'TABULATED_SOBOL'
scene.cycles.light_sampling_threshold = 0.0
scene.cycles.use_adaptive_sampling = False
scene.cycles.use_light_tree = False
scene.cycles.blur_glossy = 0.0
scene.cycles.sample_clamp_indirect = 0.0
scene.view_settings.view_transform = 'Standard'
scene.unit_settings.scale_length = 0.001
bpy.context.view_layer.update()

# ---- added for rendering (the .blend has no active camera and no usable light): camera, sun
cam_auto = bpy.data.cameras.new('AutoCamera')
cam_auto.lens = 50.0
cam_auto.sensor_width = 36.0
cam_auto.clip_end = 26812.0
ob_auto_camera = bpy.data.objects.new('AutoCamera', cam_auto)
scene.collection.objects.link(ob_auto_camera)
ob_auto_camera.location = (2360.17, 578.536, 658.125)
ob_auto_camera.rotation_euler = (1.09748, -7.21219e-08, 0.694738)
scene.camera = ob_auto_camera
light_auto_sun = bpy.data.lights.new('AutoSun', 'SUN')
light_auto_sun.energy = 3.0
light_auto_sun.angle = 0.0523599
ob_auto_sun = bpy.data.objects.new('AutoSun', light_auto_sun)
scene.collection.objects.link(ob_auto_sun)
ob_auto_sun.rotation_euler = (0.872665, 0.174533, 0.523599)
bpy.context.view_layer.update()
